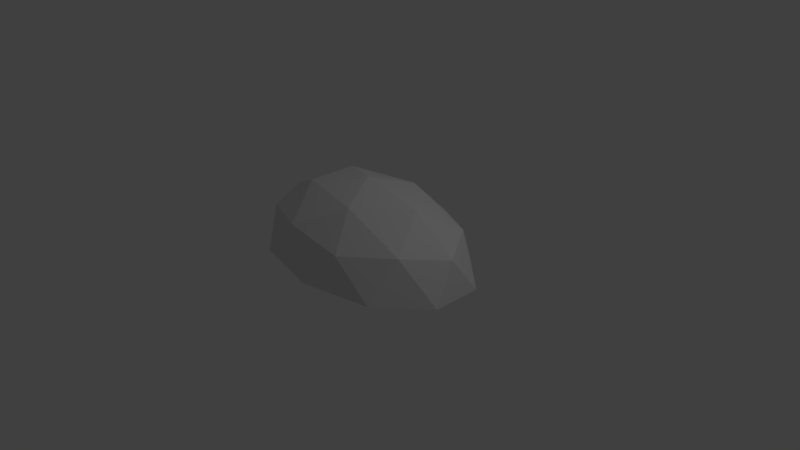 # Source: pedra.blend  (saved by Blender 2.79.0; exported with 4.5.12 LTS)
import bpy
from mathutils import Matrix  # noqa: F401  (used for matrix-valued properties, if any)

bpy.ops.wm.read_factory_settings(use_empty=True)
scene = bpy.context.scene
scene.name = 'Scene'

# ---- collections
col_collection_1 = bpy.data.collections.new('Collection 1'); scene.collection.children.link(col_collection_1)

# ---- materials (node trees are filled in below, after node groups)
mat_material_001 = bpy.data.materials.new('Material.001')
mat_material_001.alpha_threshold = 0.0
mat_material_001.use_transparent_shadow = False
mat_material_001.roughness = 0.5

# ---- material node trees

# ---- world
world_world = bpy.data.worlds.new('World'); scene.world = world_world
world_world.color = (0.05088, 0.05088, 0.05088)
world_world.use_sun_shadow = False
world_world.sun_shadow_jitter_overblur = 0.0
world_world.cycles.sampling_method = 'MANUAL'

# ---- cameras
cam_camera = bpy.data.cameras.new('Camera')
cam_camera.clip_end = 100.0
cam_camera.lens = 35.0
cam_camera.sensor_width = 32.0
cam_camera.sensor_height = 18.0
cam_camera.ortho_scale = 7.314
cam_camera.dof.focus_distance = 0.0
cam_camera.dof.aperture_fstop = 128.0

# ---- lights
light_lamp = bpy.data.lights.new('Lamp', 'POINT')
light_lamp.transmission_factor = 0.0
light_lamp.cutoff_distance = 30.0
light_lamp.energy = 100.0
light_lamp.shadow_buffer_clip_start = 1.001
light_lamp.shadow_soft_size = 0.1
light_lamp.shadow_maximum_resolution = 0.006
light_lamp.use_absolute_resolution = True

# ---- meshes
me_icosphere = bpy.data.meshes.new('Icosphere')
me_icosphere.from_pydata([(0.4508, -0.9187, 0.483), (-1.18, -0.5678, 0.483), (-1.18, 0.5678, 0.483), (0.4508, 0.9187, 0.483), (1.459, 0.0, 0.483), (5.076e-07, 0.0, 1.08), (1.551, -0.3337, 0.0), (1.551, 0.3337, 0.0), (5.076e-07, -1.08, 0.0), (0.9587, -0.8737, 0.0), (-1.551, -0.3337, 0.0), (-0.9587, -0.8737, 0.0), (-0.9587, 0.8737, 0.0), (-1.551, 0.3337, 0.0), (0.9587, 0.8737, 0.0), (5.076e-07, 1.08, 0.0), (1.122, -0.54, 0.5678), (-0.4287, -0.8737, 0.5678), (-1.387, 0.0, 0.5678), (-0.4287, 0.8737, 0.5678), (1.122, 0.54, 0.5678), (0.265, -0.54, 0.9187), (0.8575, 0.0, 0.9187), (-0.6937, -0.3337, 0.9187), (-0.6937, 0.3337, 0.9187), (0.265, 0.54, 0.9187), (4.768e-07, 0.0, 0.0)], [], [(0, 16, 21), (1, 17, 23), (2, 18, 24), (3, 19, 25), (4, 20, 22), (22, 25, 5), (22, 20, 25), (20, 3, 25), (25, 24, 5), (25, 19, 24), (19, 2, 24), (24, 23, 5), (24, 18, 23), (18, 1, 23), (23, 21, 5), (23, 17, 21), (17, 0, 21), (21, 22, 5), (21, 16, 22), (16, 4, 22), (7, 20, 4), (7, 14, 20), (14, 3, 20), (15, 19, 3), (15, 12, 19), (12, 2, 19), (13, 18, 2), (13, 10, 18), (10, 1, 18), (11, 17, 1), (11, 8, 17), (8, 0, 17), (9, 16, 0), (9, 6, 16), (6, 4, 16), (14, 15, 3), (12, 13, 2), (10, 11, 1), (8, 9, 0), (6, 7, 4), (8, 11, 26), (11, 10, 26), (10, 13, 26), (12, 15, 26), (14, 7, 26), (9, 8, 26), (15, 14, 26), (7, 6, 26), (13, 12, 26), (6, 9, 26)])
_uv = me_icosphere.uv_layers.new(name='UVMap')
_uv.uv.foreach_set('vector', [0.9044, 0.5297, 0.9809, 0.6487, 0.8304, 0.6005, 0.6056, 0.4809, 0.7534, 0.4809, 0.6795, 0.5728, 0.5201, 0.6803, 0.5345, 0.5684, 0.6376, 0.6705, 0.7613, 0.8632, 0.622, 0.7874, 0.7617, 0.7608, 0.9999, 0.7681, 0.9003, 0.8366, 0.881, 0.7171, 0.881, 0.7171, 0.7617, 0.7608, 0.758, 0.6643, 0.881, 0.7171, 0.9003, 0.8366, 0.7617, 0.7608, 0.9003, 0.8366, 0.7613, 0.8632, 0.7617, 0.7608, 0.7617, 0.7608, 0.6376, 0.6705, 0.758, 0.6643, 0.7617, 0.7608, 0.622, 0.7874, 0.6376, 0.6705, 0.622, 0.7874, 0.5201, 0.6803, 0.6376, 0.6705, 0.6376, 0.6705, 0.6795, 0.5728, 0.758, 0.6643, 0.6376, 0.6705, 0.5345, 0.5684, 0.6795, 0.5728, 0.5345, 0.5684, 0.6056, 0.4809, 0.6795, 0.5728, 0.6795, 0.5728, 0.8304, 0.6005, 0.758, 0.6643, 0.6795, 0.5728, 0.7534, 0.4809, 0.8304, 0.6005, 0.7534, 0.4809, 0.9044, 0.5297, 0.8304, 0.6005, 0.8304, 0.6005, 0.881, 0.7171, 0.758, 0.6643, 0.8304, 0.6005, 0.9809, 0.6487, 0.881, 0.7171, 0.9809, 0.6487, 0.9999, 0.7681, 0.881, 0.7171, 0.6018, 0.384, 0.4714, 0.3594, 0.5369, 0.295, 0.6018, 0.384, 0.4619, 0.4806, 0.4714, 0.3594, 0.4619, 0.4806, 0.3581, 0.397, 0.4714, 0.3594, 0.263, 0.4806, 0.2256, 0.351, 0.3581, 0.397, 0.263, 0.4806, 0.08764, 0.3876, 0.2256, 0.351, 0.08764, 0.3876, 0.1211, 0.2769, 0.2256, 0.351, 0.0001413, 0.2404, 0.1076, 0.1881, 0.1211, 0.2769, 0.0001413, 0.2404, 0.03299, 0.09474, 0.1076, 0.1881, 0.03299, 0.09474, 0.157, 0.1141, 0.1076, 0.1881, 0.1761, 0.001218, 0.2805, 0.0963, 0.157, 0.1141, 0.1761, 0.001218, 0.3742, 0.0001413, 0.2805, 0.0963, 0.3742, 0.0001413, 0.4189, 0.1189, 0.2805, 0.0963, 0.5482, 0.094, 0.5007, 0.2078, 0.4189, 0.1189, 0.5482, 0.094, 0.632, 0.2404, 0.5007, 0.2078, 0.632, 0.2404, 0.5369, 0.295, 0.5007, 0.2078, 0.4619, 0.4806, 0.263, 0.4806, 0.3581, 0.397, 0.08764, 0.3876, 0.0001413, 0.2404, 0.1211, 0.2769, 0.03299, 0.09474, 0.1761, 0.001218, 0.157, 0.1141, 0.3742, 0.0001413, 0.5482, 0.094, 0.4189, 0.1189, 0.632, 0.2404, 0.6018, 0.384, 0.5369, 0.295, 0.26, 0.8427, 0.09939, 0.8082, 0.26, 0.6618, 0.09939, 0.8082, 0.0001413, 0.7177, 0.26, 0.6618, 0.0001413, 0.7177, 0.0001413, 0.6059, 0.26, 0.6618, 0.09939, 0.5155, 0.26, 0.4809, 0.26, 0.6618, 0.4205, 0.5155, 0.5198, 0.6059, 0.26, 0.6618, 0.4205, 0.8082, 0.26, 0.8427, 0.26, 0.6618, 0.26, 0.4809, 0.4205, 0.5155, 0.26, 0.6618, 0.5198, 0.6059, 0.5198, 0.7177, 0.26, 0.6618, 0.0001413, 0.6059, 0.09939, 0.5155, 0.26, 0.6618, 0.5198, 0.7177, 0.4205, 0.8082, 0.26, 0.6618])
me_icosphere.materials.append(mat_material_001)
me_icosphere.use_remesh_preserve_volume = False
me_icosphere.use_remesh_preserve_attributes = False
me_icosphere.use_mirror_vertex_groups = False
me_icosphere.update()

# ---- objects
ob_lamp = bpy.data.objects.new('Lamp', light_lamp)
ob_camera = bpy.data.objects.new('Camera', cam_camera)
ob_pedra = bpy.data.objects.new('pedra', me_icosphere)

# ---- transforms, parenting, visibility, modifiers, constraints
ob_lamp.location = (4.076, 1.005, 5.904)
ob_lamp.rotation_euler = (0.6503, 0.05522, 1.866)
ob_lamp.lock_rotations_4d = False
ob_lamp.empty_display_type = 'ARROWS'
ob_lamp.color = (0.0, 0.0, 0.0, 0.0)
ob_lamp.lineart.crease_threshold = 0.0
ob_camera.location = (7.481, -6.508, 5.344)
ob_camera.rotation_euler = (1.109, 0.0, 0.8149)
ob_camera.lock_rotations_4d = False
ob_camera.empty_display_type = 'ARROWS'
ob_camera.color = (0.0, 0.0, 0.0, 0.0)
ob_camera.display_type = 'WIRE'
ob_camera.lineart.crease_threshold = 0.0
ob_pedra.location = (0.0, 0.0, 0.0)
ob_pedra.lineart.crease_threshold = 0.0

# ---- collection membership
col_collection_1.objects.link(ob_lamp)
col_collection_1.objects.link(ob_camera)
col_collection_1.objects.link(ob_pedra)

# ---- scene / render settings (as saved in the file)
scene.camera = ob_camera
scene.frame_start = 1; scene.frame_end = 250; scene.frame_set(1)
scene.render.engine = 'BLENDER_EEVEE_NEXT'
scene.render.resolution_percentage = 50
scene.render.dither_intensity = 0.0
scene.cycles.use_denoising = False
scene.cycles.samples = 128
scene.cycles.sampling_pattern = 'TABULATED_SOBOL'
scene.cycles.use_adaptive_sampling = False
scene.cycles.use_light_tree = False
scene.cycles.blur_glossy = 0.0
scene.cycles.sample_clamp_indirect = 0.0
scene.view_settings.view_transform = 'Standard'
bpy.context.view_layer.update()
